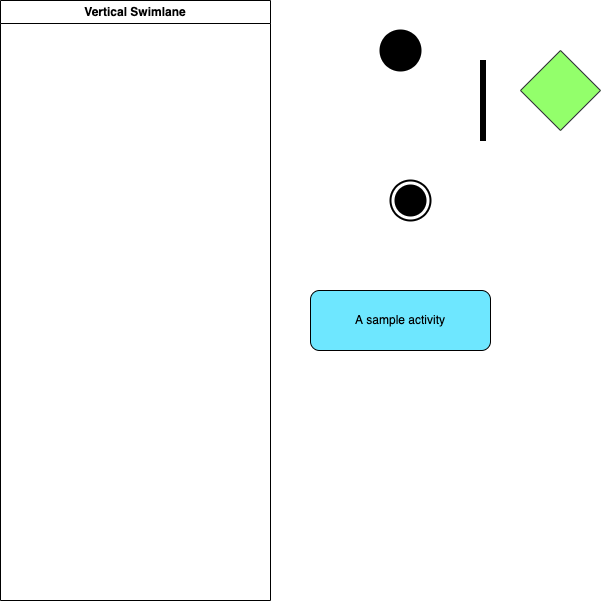

The diagram above was exported from draw.io. Its source (the exported page's mxGraphModel, read from the mxfile embedded in the PNG):
<mxGraphModel dx="657" dy="727" grid="1" gridSize="10" guides="1" tooltips="1" connect="1" arrows="1" fold="1" page="1" pageScale="1" pageWidth="850" pageHeight="1100" math="0" shadow="0">
  <root>
    <mxCell id="0" />
    <mxCell id="1" parent="0" />
    <mxCell id="2" value="Vertical Swimlane" style="swimlane;whiteSpace=wrap;html=1;" parent="1" vertex="1">
      <mxGeometry x="110" y="210" width="270" height="600" as="geometry" />
    </mxCell>
    <mxCell id="3" value="" style="shape=ellipse;html=1;fillColor=strokeColor;strokeWidth=2;verticalLabelPosition=bottom;verticalAlignment=top;perimeter=ellipsePerimeter;" parent="1" vertex="1">
      <mxGeometry x="490" y="240" width="40" height="40" as="geometry" />
    </mxCell>
    <mxCell id="4" value="" style="html=1;shape=mxgraph.sysml.actFinal;strokeWidth=2;verticalLabelPosition=bottom;verticalAlignment=top;" parent="1" vertex="1">
      <mxGeometry x="500" y="390" width="40" height="40" as="geometry" />
    </mxCell>
    <mxCell id="5" value="" style="rhombus;whiteSpace=wrap;html=1;fillColor=#93FF6B;strokeColor=#36393d;labelPosition=right;verticalLabelPosition=top;align=left;verticalAlign=bottom;spacing=0;spacingTop=6;spacingLeft=-14;spacingBottom=-14;" parent="1" vertex="1">
      <mxGeometry x="630" y="260" width="80" height="80" as="geometry" />
    </mxCell>
    <mxCell id="6" value="" style="html=1;points=[];perimeter=orthogonalPerimeter;fillColor=strokeColor;" parent="1" vertex="1">
      <mxGeometry x="590" y="270" width="5" height="80" as="geometry" />
    </mxCell>
    <mxCell id="7" value="A sample activity" style="rounded=1;whiteSpace=wrap;html=1;fillColor=#6EE7FF;" parent="1" vertex="1">
      <mxGeometry x="420" y="500" width="180" height="60" as="geometry" />
    </mxCell>
  </root>
</mxGraphModel>